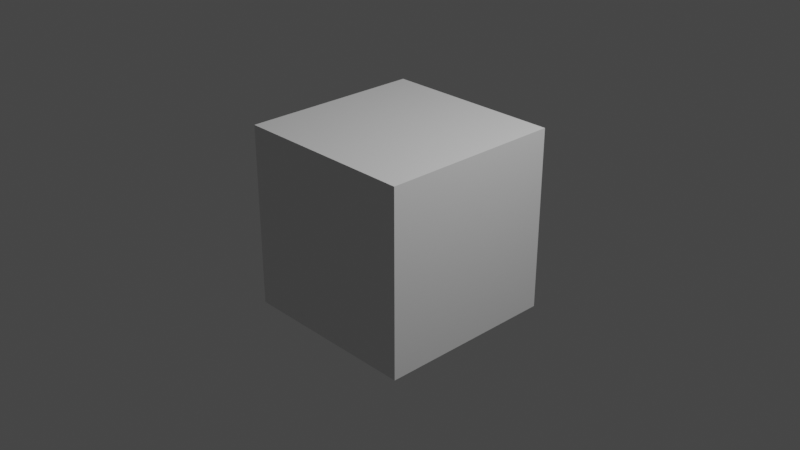 # Source: startup.blend  (saved by Blender 4.0.36; exported with 4.5.12 LTS)
import bpy
from mathutils import Matrix  # noqa: F401  (used for matrix-valued properties, if any)

bpy.ops.wm.read_factory_settings(use_empty=True)
scene = bpy.context.scene
scene.name = 'Scene'

# ---- collections
col_collection = bpy.data.collections.new('Collection'); scene.collection.children.link(col_collection)

# ---- materials (node trees are filled in below, after node groups)
mat_material = bpy.data.materials.new('Material')
mat_material.alpha_threshold = 0.0
mat_material.use_transparent_shadow = False
mat_material.roughness = 0.5
mat_material.line_color = (0.0, 0.0, 0.0, 1.0)

# ---- material node trees
mat_material.use_nodes = True; mat_material.node_tree.nodes.clear()
_N = mat_material.node_tree.nodes; _L = mat_material.node_tree.links
n0 = _N.new('ShaderNodeOutputMaterial'); n0.name = 'Material Output'; n0.location = (300, 300)
n1 = _N.new('ShaderNodeBsdfPrincipled'); n1.name = 'Principled BSDF'; n1.location = (10, 300)
n1.distribution = 'GGX'
n1.subsurface_method = 'RANDOM_WALK_SKIN'
n1.inputs[3].default_value = 1.45
n1.inputs[27].default_value = (0.0, 0.0, 0.0, 1.0)
n1.inputs[28].default_value = 1.0
_L.new(n1.outputs[0], n0.inputs[0])
n0.is_active_output = True

# ---- world
world_world = bpy.data.worlds.new('World'); scene.world = world_world
world_world.use_nodes = True; world_world.node_tree.nodes.clear()
_N = world_world.node_tree.nodes; _L = world_world.node_tree.links
n0 = _N.new('ShaderNodeOutputWorld'); n0.name = 'World Output'; n0.location = (300, 300)
n1 = _N.new('ShaderNodeBackground'); n1.name = 'Background'; n1.location = (10, 300)
n1.inputs[0].default_value = (0.05088, 0.05088, 0.05088, 1.0)
_L.new(n1.outputs[0], n0.inputs[0])
n0.is_active_output = True
world_world.color = (0.05088, 0.05088, 0.05088)
world_world.use_sun_shadow = False
world_world.sun_shadow_jitter_overblur = 0.0

# ---- cameras
cam_camera = bpy.data.cameras.new('Camera')
cam_camera.clip_end = 100.0
cam_camera.ortho_scale = 7.314

# ---- lights
light_light = bpy.data.lights.new('Light', 'POINT')
light_light.transmission_factor = 0.0
light_light.use_soft_falloff = False
light_light.energy = 1000.0
light_light.shadow_soft_size = 0.1
light_light.shadow_maximum_resolution = 0.006
light_light.use_absolute_resolution = True

# ---- meshes
me_cube = bpy.data.meshes.new('Cube')
me_cube.from_pydata([(1.0, 1.0, 1.0), (1.0, 1.0, -1.0), (1.0, -1.0, 1.0), (1.0, -1.0, -1.0), (-1.0, 1.0, 1.0), (-1.0, 1.0, -1.0), (-1.0, -1.0, 1.0), (-1.0, -1.0, -1.0)], [], [(0, 4, 6, 2), (3, 2, 6, 7), (7, 6, 4, 5), (5, 1, 3, 7), (1, 0, 2, 3), (5, 4, 0, 1)])
_uv = me_cube.uv_layers.new(name='UVMap')
_uv.uv.foreach_set('vector', [0.625, 0.5, 0.875, 0.5, 0.875, 0.75, 0.625, 0.75, 0.375, 0.75, 0.625, 0.75, 0.625, 1.0, 0.375, 1.0, 0.375, 0.0, 0.625, 0.0, 0.625, 0.25, 0.375, 0.25, 0.125, 0.5, 0.375, 0.5, 0.375, 0.75, 0.125, 0.75, 0.375, 0.5, 0.625, 0.5, 0.625, 0.75, 0.375, 0.75, 0.375, 0.25, 0.625, 0.25, 0.625, 0.5, 0.375, 0.5])
me_cube.materials.append(mat_material)
me_cube.use_mirror_vertex_groups = False
me_cube.update()

# ---- objects
ob_cube = bpy.data.objects.new('Cube', me_cube)
ob_light = bpy.data.objects.new('Light', light_light)
ob_camera = bpy.data.objects.new('Camera', cam_camera)

# ---- transforms, parenting, visibility, modifiers, constraints
ob_cube.location = (0.0, 0.0, 0.0)
ob_cube.lock_rotations_4d = False
ob_cube.empty_display_type = 'ARROWS'
ob_cube.lineart.crease_threshold = 0.0
ob_light.location = (4.076, 1.005, 5.904)
ob_light.rotation_euler = (0.6503, 0.05522, 1.866)
ob_light.lock_rotations_4d = False
ob_light.empty_display_type = 'ARROWS'
ob_light.color = (0.0, 0.0, 0.0, 0.0)
ob_light.lineart.crease_threshold = 0.0
ob_camera.location = (7.359, -6.926, 4.958)
ob_camera.rotation_euler = (1.109, 0.0, 0.8149)
ob_camera.lock_rotations_4d = False
ob_camera.empty_display_type = 'ARROWS'
ob_camera.color = (0.0, 0.0, 0.0, 0.0)
ob_camera.display_type = 'WIRE'
ob_camera.lineart.crease_threshold = 0.0

# ---- collection membership
col_collection.objects.link(ob_cube)
col_collection.objects.link(ob_light)
col_collection.objects.link(ob_camera)

# ---- scene / render settings (as saved in the file)
scene.camera = ob_camera
scene.frame_start = 1; scene.frame_end = 250; scene.frame_set(1)
scene.render.engine = 'BLENDER_EEVEE_NEXT'
scene.cycles.sampling_pattern = 'TABULATED_SOBOL'
scene.view_settings.view_transform = 'Filmic'
bpy.context.view_layer.update()
